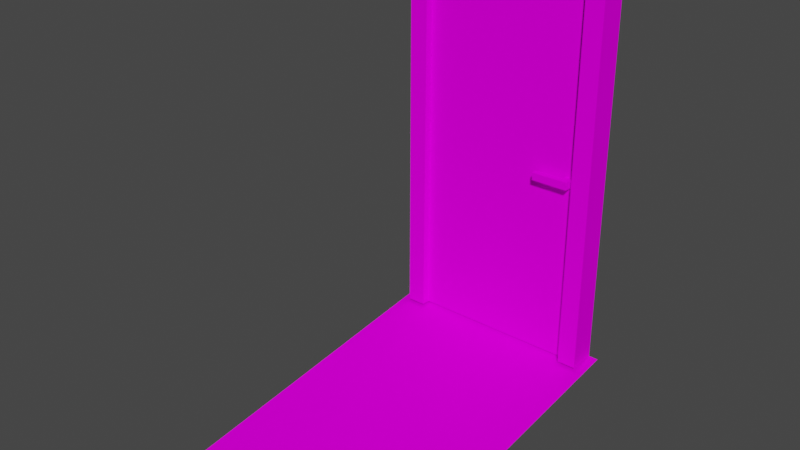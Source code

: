 # Source: door.blend  (saved by Blender 3.3.6; exported with 4.5.12 LTS)
import bpy
from mathutils import Matrix  # noqa: F401  (used for matrix-valued properties, if any)

bpy.ops.wm.read_factory_settings(use_empty=True)
scene = bpy.context.scene
scene.name = 'Scene'

# ---- collections
col_collection = bpy.data.collections.new('Collection'); scene.collection.children.link(col_collection)

# ---- images (referenced by path relative to the original .blend; pixels are not part of the script)
import os
ASSET_DIR = os.environ.get("B2B_ASSET_DIR", "")  # directory of the original .blend (textures are referenced by path, not embedded)
HERE = os.path.dirname(os.path.abspath(__file__))  # packed textures are extracted next to this script under _unpacked/

def load_image(name, relpath, width, height, colorspace="sRGB"):
    """Load a texture the original file referenced (path relative to the .blend, or extracted next to this script)."""
    p = next((c for c in (os.path.join(HERE, relpath), os.path.join(ASSET_DIR, relpath)) if relpath and os.path.exists(c)), "")
    if p:
        img = bpy.data.images.load(p, check_existing=True)
        img.name = name
    else:  # same state as the original file: an image datablock whose file is absent (Cycles renders it pink)
        img = bpy.data.images.new(name, width, height)
        img.source = "FILE"
        img.filepath = "//" + (relpath or name)
    img.colorspace_settings.name = colorspace
    return img
img_door_uv_png = load_image('door_uv.png', 'door_uv.png', 1024, 1024, 'sRGB')

# ---- materials (node trees are filled in below, after node groups)
mat_material_001 = bpy.data.materials.new('Material.001')
mat_material_001.use_transparent_shadow = False

# ---- material node trees
mat_material_001.use_nodes = True; mat_material_001.node_tree.nodes.clear()
_N = mat_material_001.node_tree.nodes; _L = mat_material_001.node_tree.links
n0 = _N.new('ShaderNodeBsdfPrincipled'); n0.name = 'Principled BSDF'; n0.location = (10, 300)
n0.distribution = 'GGX'
n0.subsurface_method = 'RANDOM_WALK_SKIN'
n0.inputs[3].default_value = 1.45
n0.inputs[13].default_value = 0.0
n0.inputs[27].default_value = (0.0, 0.0, 0.0, 1.0)
n0.inputs[28].default_value = 1.0
n1 = _N.new('ShaderNodeOutputMaterial'); n1.name = 'Material Output'; n1.location = (300, 300)
n2 = _N.new('ShaderNodeTexImage'); n2.name = 'Image Texture'; n2.location = (-280, 280)
n2.image = img_door_uv_png
_L.new(n0.outputs[0], n1.inputs[0])
_L.new(n2.outputs[0], n0.inputs[0])
n1.is_active_output = True

# ---- world
world_world = bpy.data.worlds.new('World'); scene.world = world_world
world_world.use_nodes = True; world_world.node_tree.nodes.clear()
_N = world_world.node_tree.nodes; _L = world_world.node_tree.links
n0 = _N.new('ShaderNodeOutputWorld'); n0.name = 'World Output'; n0.location = (300, 300)
n1 = _N.new('ShaderNodeBackground'); n1.name = 'Background'; n1.location = (10, 300)
n1.inputs[0].default_value = (0.05088, 0.05088, 0.05088, 1.0)
_L.new(n1.outputs[0], n0.inputs[0])
n0.is_active_output = True
world_world.color = (0.05088, 0.05088, 0.05088)
world_world.use_sun_shadow = False
world_world.sun_shadow_jitter_overblur = 0.0

# ---- meshes
me_cube_001 = bpy.data.meshes.new('Cube.001')
me_cube_001.from_pydata([(0.5978, -0.9846, -2.13), (0.5978, -0.9846, 1.87), (0.5978, 0.9798, -2.13), (0.5978, 0.9798, 1.87), (0.8, -0.9846, -2.13), (0.8, -0.9846, 1.87), (0.8, 0.9798, -2.13), (0.8, 0.9798, 1.87), (0.8, 0.8233, -0.1602), (0.9185, 0.8208, -0.1602), (0.8, 0.8233, -0.07908), (0.9185, 0.8208, -0.07908), (0.8, 0.8998, -0.1602), (0.9185, 0.8973, -0.1602), (0.8, 0.8998, -0.07908), (0.9185, 0.8973, -0.07908), (0.8, 0.8233, -0.1602), (0.9185, 0.8208, -0.1602), (0.8, 0.8233, -0.07908), (0.9185, 0.8208, -0.07908), (0.863, 0.8208, -0.1602), (0.863, 0.8208, -0.07908), (0.863, 0.5065, -0.1602), (0.9185, 0.5065, -0.1602), (0.9185, 0.5065, -0.07908), (0.863, 0.5065, -0.07908), (0.8, 0.9798, -0.1297), (0.8, -0.002399, -2.13), (0.8, -0.002398, 1.87), (0.8, -0.9846, -0.1297), (0.8, -0.002399, -0.1297), (0.5978, -0.002399, -2.13), (0.5978, -0.9846, -0.1297), (0.5978, -0.002398, 1.87), (0.5978, 0.9798, -0.1297), (0.5978, -0.002399, -0.1297)], [], [(1, 33, 35, 32), (34, 7, 26), (28, 29, 30), (29, 1, 32), (4, 0, 31), (33, 5, 28), (10, 15, 14), (15, 12, 14), (13, 8, 12), (11, 13, 15), (20, 25, 21), (16, 21, 18), (23, 25, 22), (19, 23, 17), (21, 24, 19), (17, 22, 20), (8, 11, 10), (30, 4, 27), (26, 27, 6), (7, 30, 26), (32, 35, 31, 0), (35, 34, 2, 31), (6, 2, 34), (34, 3, 7), (26, 6, 34), (28, 5, 29), (0, 4, 29), (29, 5, 1), (32, 0, 29), (31, 2, 27), (2, 6, 27), (27, 4, 31), (28, 7, 3), (33, 1, 5), (28, 3, 33), (10, 11, 15), (15, 13, 12), (13, 9, 8), (11, 9, 13), (20, 22, 25), (16, 20, 21), (23, 24, 25), (19, 24, 23), (21, 25, 24), (17, 23, 22), (8, 9, 11), (21, 19, 17), (17, 20, 21), (30, 29, 4), (26, 30, 27), (7, 28, 30), (33, 3, 34, 35)])
_uv = me_cube_001.uv_layers.new(name='UVMap')
_uv.uv.foreach_set('vector', [0.01595, 0.7263, 0.4844, 0.7263, 0.4844, 0.009534, 0.01595, 0.009534, 0.4641, 0.2483, 0.4918, 0.7352, 0.4692, 0.7344, 0.4843, 0.7369, 0.01031, 0.007415, 0.4845, 0.007415, 0.25, 0.3866, 0.3251, 0.3634, 0.25, 0.3634, 0.3076, 0.5972, 0.1924, 0.5972, 0.1924, 0.375, 0.4043, 0.375, 0.3457, 0.5671, 0.3457, 0.375, 0.2809, 0.9925, 0.2988, 0.9645, 0.2991, 0.9927, 0.25, 1.0, 0.0, 0.875, 0.0, 1.0, 0.25, 0.875, 0.0, 1.0, 0.0, 0.875, 0.2806, 0.9643, 0.2991, 0.9452, 0.2988, 0.9645, 0.25, 0.8281, 0.25, 1.0, 0.25, 1.0, 0.125, 0.8281, 0.25, 1.0, 0.125, 1.0, 0.375, 0.8281, 0.25, 1.0, 0.25, 0.8281, 0.2938, 0.9448, 0.3126, 0.8282, 0.3131, 0.9448, 0.2806, 0.9448, 0.2933, 0.8282, 0.2938, 0.9448, 0.0, 0.0, 0.0, 0.0, 0.0, 0.0, 0.3125, 1.0, 0.5625, 0.25, 0.3125, 0.25, 0.4839, 0.0, -5.96e-08, 0.7344, 0.4871, 0.7344, 0.01563, 0.0, 0.4844, 0.7344, 0.01562, 0.7344, 0.0156, 0.738, 0.4844, 0.008475, 0.01565, 0.008475, 0.01128, 0.009269, 0.4858, 0.009269, 0.4858, 0.7299, 0.01128, 0.7299, 0.4826, 0.01112, 0.0116, 0.01112, 0.0116, 0.7256, 0.4826, 0.7256, 0.437, 0.7344, 0.4319, 0.2483, 0.4641, 0.2483, 0.4641, 0.2483, 0.4963, 0.2483, 0.4918, 0.7352, 0.4692, 0.7344, 0.437, 0.7344, 0.4641, 0.2483, 0.4844, 0.7374, 0.01418, 0.7378, 0.0116, 4.9e-08, 0.1749, 0.3634, 0.1749, 0.3866, 0.25, 0.3866, 0.25, 0.3866, 0.3251, 0.3866, 0.3251, 0.3634, 0.25, 0.3634, 0.1749, 0.3634, 0.25, 0.3866, 0.1924, 0.375, 0.1924, 0.1528, 0.3076, 0.375, 0.1924, 0.1528, 0.3076, 0.1528, 0.3076, 0.375, 0.3076, 0.375, 0.3076, 0.5972, 0.1924, 0.375, 0.3457, 0.375, 0.3457, 0.1829, 0.4043, 0.1829, 0.4043, 0.375, 0.4043, 0.5671, 0.3457, 0.5671, 0.3457, 0.375, 0.4043, 0.1829, 0.4043, 0.375, 0.2809, 0.9925, 0.2806, 0.9643, 0.2988, 0.9645, 0.25, 1.0, 0.25, 0.875, 0.0, 0.875, 0.25, 0.875, 0.25, 1.0, 0.0, 1.0, 0.2806, 0.9643, 0.2809, 0.945, 0.2991, 0.9452, 0.25, 0.8281, 0.25, 0.8281, 0.25, 1.0, 0.125, 0.8281, 0.25, 0.8281, 0.25, 1.0, 0.375, 0.8281, 0.375, 1.0, 0.25, 1.0, 0.2938, 0.9448, 0.2933, 0.8282, 0.3126, 0.8282, 0.2806, 0.9448, 0.2801, 0.8282, 0.2933, 0.8282, 0.0, 0.0, 0.0, 0.0, 0.0, 0.0, 0.3125, 1.0, 0.8125, 0.75, 0.5625, 0.25, 0.4375, 0.25, -0.0625, 0.0, -0.0625, 0.0, -0.0625, 0.0, -0.0625, 0.0, 0.4375, 0.25, 0.4826, 0.01562, 0.007062, 0.01563, 0.01031, 0.7344, 0.01562, 0.01562, 0.4844, 0.01563, 0.4844, 0.7344, 0.01562, 0.7375, 0.4853, 0.7372, 0.4835, 4.9e-08, 0.4844, 0.727, 0.01563, 0.727, 0.01562, 0.009269, 0.4844, 0.009269])
me_cube_001.materials.append(mat_material_001)
me_cube_001.update()
me_cube_002 = bpy.data.meshes.new('Cube.002')
me_cube_002.from_pydata([(-0.3571, -1.233, 0.1411), (-0.3571, 1.167, 0.1411), (3.243, -1.233, -0.2589), (3.243, 1.167, -0.2589), (-0.3559, -1.135, 0.144), (-0.3559, -1.135, 4.344), (-0.3559, 1.065, 0.144), (-0.3559, 1.065, 4.344), (-0.05587, -1.135, 0.144), (-0.05587, -1.135, 4.344), (-0.05587, 1.065, 0.144), (-0.05587, 1.065, 4.344), (-0.3559, -0.9349, 0.144), (-0.3559, -0.9349, 4.144), (-0.3559, 0.8651, 4.144), (-0.3559, 0.8651, 0.144), (-0.05587, 0.8651, 0.144), (-0.05587, 0.8651, 4.144), (-0.05587, -0.9349, 4.144), (-0.05587, -0.9349, 0.144)], [], [(14, 17, 18), (10, 6, 7), (18, 19, 12), (4, 8, 9), (14, 15, 16), (9, 11, 7), (10, 11, 17), (7, 14, 13), (8, 19, 18), (6, 15, 14), (13, 12, 4), (11, 9, 18), (14, 18, 13), (10, 7, 11), (18, 12, 13), (4, 9, 5), (14, 16, 17), (9, 7, 5), (10, 17, 16), (7, 13, 5), (8, 18, 9), (6, 14, 7), (11, 18, 17), (3, 1, 0), (13, 4, 5), (3, 0, 2)])
_uv = me_cube_002.uv_layers.new(name='UVMap')
_uv.uv.foreach_set('vector', [0.626, 0.8957, 0.625, 0.9844, 0.9813, 0.9818, 0.6243, 0.8931, 0.6246, 0.8931, 0.624, 0.8907, 0.9813, 0.9818, 0.622, 0.9818, 0.9844, 0.9844, 0.6217, 0.9964, 0.622, 0.9193, 0.9813, 0.9193, 0.626, 0.8957, 0.6244, 0.893, 0.6246, 0.893, 0.9813, 0.9193, 0.6253, 0.8855, 0.624, 0.8907, 0.6401, 0.8944, 0.6411, 0.8868, 0.625, 0.9844, 0.624, 0.8907, 0.626, 0.8957, 0.9844, 0.875, 0.628, 0.8932, 0.628, 0.9557, 0.9874, 0.9557, 0.6246, 0.8931, 0.6244, 0.893, 0.626, 0.8957, 0.9219, 0.8906, 0.9688, 0.9844, 0.6562, 0.9844, 0.6253, 0.8855, 0.9813, 0.9193, 0.9813, 0.9818, 0.626, 0.8957, 0.9813, 0.9818, 0.9844, 0.875, 0.6243, 0.8931, 0.624, 0.8907, 0.6253, 0.8855, 0.9813, 0.9818, 0.9844, 0.9844, 0.9844, 0.875, 0.6217, 0.9964, 0.9813, 0.9193, 0.9844, 0.9844, 0.626, 0.8957, 0.6246, 0.893, 0.625, 0.9844, 0.9813, 0.9193, 0.624, 0.8907, 0.9844, 0.9844, 0.6401, 0.8944, 0.625, 0.9844, 0.6404, 0.8943, 0.624, 0.8907, 0.9844, 0.875, 0.9844, 0.9844, 0.628, 0.8932, 0.9874, 0.9557, 0.9874, 0.8932, 0.6246, 0.8931, 0.626, 0.8957, 0.624, 0.8907, 0.6253, 0.8855, 0.9813, 0.9818, 0.625, 0.9844, 0.5082, 0.8615, 0.749, 0.8632, 0.751, 0.006726, 0.9219, 0.8906, 0.6562, 0.9844, 0.9688, 0.9844, 0.5082, 0.8615, 0.751, 0.006726, 0.5082, 0.006807])
me_cube_002.materials.append(mat_material_001)
me_cube_002.update()

# ---- objects
ob_door = bpy.data.objects.new('Door', me_cube_001)
ob_frame = bpy.data.objects.new('Frame', me_cube_002)

# ---- transforms, parenting, visibility, modifiers, constraints
ob_door.location = (-0.01859, 0.2927, 1.069)
ob_door.rotation_euler = (5.935e-08, -0.0, 4.712)
ob_door.scale = (0.5, 0.5, 0.5)
ob_frame.location = (0.01636, -0.1786, -0.07057)
ob_frame.rotation_euler = (0.0, -0.0, 4.712)
ob_frame.scale = (0.5, 0.5, 0.5)
ob_frame.color = (0.5333, 0.5149, 0.4822, 1.0)

# ---- collection membership
col_collection.objects.link(ob_door)
col_collection.objects.link(ob_frame)

# ---- scene / render settings (as saved in the file)
scene.frame_start = 1; scene.frame_end = 250; scene.frame_set(148)
scene.render.engine = 'BLENDER_EEVEE_NEXT'
scene.cycles.sampling_pattern = 'TABULATED_SOBOL'
scene.cycles.use_light_tree = False
scene.view_settings.view_transform = 'Filmic'
bpy.context.view_layer.update()

# ---- added for rendering (the .blend has no active camera and no usable light): camera, sun
cam_auto = bpy.data.cameras.new('AutoCamera')
cam_auto.lens = 50.0
cam_auto.sensor_width = 36.0
cam_auto.clip_end = 1000.0
ob_auto_camera = bpy.data.objects.new('AutoCamera', cam_auto)
scene.collection.objects.link(ob_auto_camera)
ob_auto_camera.location = (2.92239, -4.40687, 3.28863)
ob_auto_camera.rotation_euler = (1.09748, -7.21219e-08, 0.694738)
scene.camera = ob_auto_camera
light_auto_sun = bpy.data.lights.new('AutoSun', 'SUN')
light_auto_sun.energy = 3.0
light_auto_sun.angle = 0.0523599
ob_auto_sun = bpy.data.objects.new('AutoSun', light_auto_sun)
scene.collection.objects.link(ob_auto_sun)
ob_auto_sun.rotation_euler = (0.872665, 0.174533, 0.523599)
bpy.context.view_layer.update()

